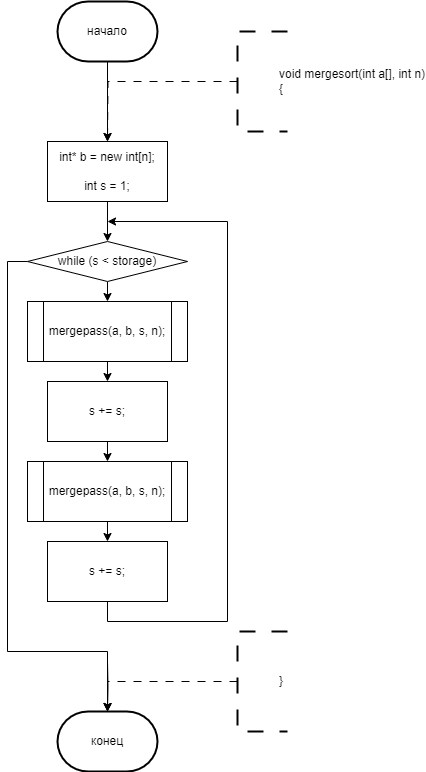

The diagram above was exported from draw.io. Its source (the exported page's mxGraphModel, read from the mxfile embedded in the PNG):
<mxGraphModel dx="673" dy="763" grid="1" gridSize="10" guides="1" tooltips="1" connect="1" arrows="1" fold="1" page="1" pageScale="1" pageWidth="827" pageHeight="1169" math="0" shadow="0">
  <root>
    <mxCell id="0" />
    <mxCell id="1" parent="0" />
    <mxCell id="NoTfI0mhbps9817KM9Cf-117" style="edgeStyle=orthogonalEdgeStyle;rounded=0;orthogonalLoop=1;jettySize=auto;html=1;exitX=0.5;exitY=1;exitDx=0;exitDy=0;exitPerimeter=0;entryX=0.5;entryY=0;entryDx=0;entryDy=0;" parent="1" source="NoTfI0mhbps9817KM9Cf-113" edge="1">
      <mxGeometry relative="1" as="geometry">
        <mxPoint x="280" y="160" as="targetPoint" />
      </mxGeometry>
    </mxCell>
    <mxCell id="NoTfI0mhbps9817KM9Cf-113" value="начало" style="strokeWidth=2;html=1;shape=mxgraph.flowchart.terminator;whiteSpace=wrap;" parent="1" vertex="1">
      <mxGeometry x="230" y="20" width="100" height="60" as="geometry" />
    </mxCell>
    <mxCell id="NoTfI0mhbps9817KM9Cf-123" style="edgeStyle=orthogonalEdgeStyle;rounded=0;orthogonalLoop=1;jettySize=auto;html=1;exitX=0;exitY=0.5;exitDx=0;exitDy=0;exitPerimeter=0;dashed=1;dashPattern=8 8;entryX=0.5;entryY=0;entryDx=0;entryDy=0;" parent="1" source="NoTfI0mhbps9817KM9Cf-122" edge="1">
      <mxGeometry relative="1" as="geometry">
        <mxPoint x="280" y="160" as="targetPoint" />
      </mxGeometry>
    </mxCell>
    <mxCell id="NoTfI0mhbps9817KM9Cf-122" value="&lt;blockquote style=&quot;margin: 0 0 0 40px; border: none; padding: 0px;&quot;&gt;&lt;div&gt;void mergesort(int a[], int n)&lt;/div&gt;&lt;div&gt;{&lt;/div&gt;&lt;/blockquote&gt;" style="strokeWidth=2;html=1;shape=mxgraph.flowchart.annotation_1;align=left;pointerEvents=1;dashed=1;dashPattern=8 8;" parent="1" vertex="1">
      <mxGeometry x="410" y="50" width="50" height="100" as="geometry" />
    </mxCell>
    <mxCell id="NoTfI0mhbps9817KM9Cf-270" value="конец" style="strokeWidth=2;html=1;shape=mxgraph.flowchart.terminator;whiteSpace=wrap;" parent="1" vertex="1">
      <mxGeometry x="230" y="730" width="100" height="60" as="geometry" />
    </mxCell>
    <mxCell id="NoTfI0mhbps9817KM9Cf-271" style="edgeStyle=orthogonalEdgeStyle;rounded=0;orthogonalLoop=1;jettySize=auto;html=1;exitX=0.5;exitY=1;exitDx=0;exitDy=0;entryX=0.5;entryY=0;entryDx=0;entryDy=0;entryPerimeter=0;" parent="1" target="NoTfI0mhbps9817KM9Cf-270" edge="1">
      <mxGeometry relative="1" as="geometry">
        <mxPoint x="280" y="680" as="sourcePoint" />
      </mxGeometry>
    </mxCell>
    <mxCell id="NoTfI0mhbps9817KM9Cf-272" style="edgeStyle=orthogonalEdgeStyle;rounded=0;orthogonalLoop=1;jettySize=auto;html=1;exitX=0;exitY=0.5;exitDx=0;exitDy=0;exitPerimeter=0;dashed=1;dashPattern=8 8;entryX=0.5;entryY=0;entryDx=0;entryDy=0;" parent="1" source="NoTfI0mhbps9817KM9Cf-273" edge="1">
      <mxGeometry relative="1" as="geometry">
        <mxPoint x="280" y="730" as="targetPoint" />
        <Array as="points">
          <mxPoint x="410" y="700" />
          <mxPoint x="280" y="700" />
        </Array>
      </mxGeometry>
    </mxCell>
    <mxCell id="NoTfI0mhbps9817KM9Cf-273" value="&lt;blockquote style=&quot;margin: 0 0 0 40px; border: none; padding: 0px;&quot;&gt;&lt;div&gt;&lt;span style=&quot;background-color: initial;&quot;&gt;}&lt;/span&gt;&lt;br&gt;&lt;/div&gt;&lt;/blockquote&gt;" style="strokeWidth=2;html=1;shape=mxgraph.flowchart.annotation_1;align=left;pointerEvents=1;dashed=1;dashPattern=8 8;" parent="1" vertex="1">
      <mxGeometry x="410" y="650" width="50" height="100" as="geometry" />
    </mxCell>
    <mxCell id="-Kc3PhumVPWG2Q7VvMH2-134" style="edgeStyle=orthogonalEdgeStyle;rounded=0;orthogonalLoop=1;jettySize=auto;html=1;exitX=1;exitY=0.5;exitDx=0;exitDy=0;entryX=0.5;entryY=0;entryDx=0;entryDy=0;" parent="1" edge="1">
      <mxGeometry relative="1" as="geometry">
        <mxPoint x="350" y="560" as="sourcePoint" />
        <Array as="points">
          <mxPoint x="410" y="560" />
          <mxPoint x="410" y="220" />
          <mxPoint x="600" y="220" />
        </Array>
      </mxGeometry>
    </mxCell>
    <mxCell id="-Kc3PhumVPWG2Q7VvMH2-212" style="edgeStyle=orthogonalEdgeStyle;rounded=0;orthogonalLoop=1;jettySize=auto;html=1;exitX=0;exitY=0.5;exitDx=0;exitDy=0;entryX=0.5;entryY=0;entryDx=0;entryDy=0;" parent="1" edge="1">
      <mxGeometry relative="1" as="geometry">
        <mxPoint x="-380" y="100" as="sourcePoint" />
        <Array as="points">
          <mxPoint x="-400" y="100" />
          <mxPoint x="-400" y="340" />
          <mxPoint x="-290" y="340" />
        </Array>
      </mxGeometry>
    </mxCell>
    <mxCell id="-Kc3PhumVPWG2Q7VvMH2-217" style="edgeStyle=orthogonalEdgeStyle;rounded=0;orthogonalLoop=1;jettySize=auto;html=1;exitX=0;exitY=0.5;exitDx=0;exitDy=0;entryX=0.5;entryY=0;entryDx=0;entryDy=0;" parent="1" edge="1">
      <mxGeometry relative="1" as="geometry">
        <mxPoint x="-370" y="410" as="sourcePoint" />
        <Array as="points">
          <mxPoint x="-390" y="410" />
          <mxPoint x="-390" y="560" />
          <mxPoint x="-290" y="560" />
        </Array>
      </mxGeometry>
    </mxCell>
    <mxCell id="55B55G92THnq81suhS-z-90" style="edgeStyle=orthogonalEdgeStyle;rounded=0;orthogonalLoop=1;jettySize=auto;html=1;exitX=0.5;exitY=1;exitDx=0;exitDy=0;entryX=0.5;entryY=0;entryDx=0;entryDy=0;" edge="1" parent="1" source="55B55G92THnq81suhS-z-88" target="55B55G92THnq81suhS-z-89">
      <mxGeometry relative="1" as="geometry" />
    </mxCell>
    <mxCell id="55B55G92THnq81suhS-z-88" value="int* b = new int[n];&lt;br&gt;&amp;nbsp; &amp;nbsp;&amp;nbsp;&lt;div&gt;int s = 1;&lt;/div&gt;" style="rounded=0;whiteSpace=wrap;html=1;" vertex="1" parent="1">
      <mxGeometry x="220" y="160" width="120" height="60" as="geometry" />
    </mxCell>
    <mxCell id="55B55G92THnq81suhS-z-93" style="edgeStyle=orthogonalEdgeStyle;rounded=0;orthogonalLoop=1;jettySize=auto;html=1;exitX=0.5;exitY=1;exitDx=0;exitDy=0;entryX=0.5;entryY=0;entryDx=0;entryDy=0;" edge="1" parent="1" source="55B55G92THnq81suhS-z-89" target="55B55G92THnq81suhS-z-91">
      <mxGeometry relative="1" as="geometry" />
    </mxCell>
    <mxCell id="55B55G92THnq81suhS-z-89" value="while (s &lt; storage)" style="rhombus;whiteSpace=wrap;html=1;" vertex="1" parent="1">
      <mxGeometry x="200" y="260" width="160" height="40" as="geometry" />
    </mxCell>
    <mxCell id="55B55G92THnq81suhS-z-94" style="edgeStyle=orthogonalEdgeStyle;rounded=0;orthogonalLoop=1;jettySize=auto;html=1;exitX=0.5;exitY=1;exitDx=0;exitDy=0;entryX=0.5;entryY=0;entryDx=0;entryDy=0;" edge="1" parent="1" source="55B55G92THnq81suhS-z-91" target="55B55G92THnq81suhS-z-92">
      <mxGeometry relative="1" as="geometry" />
    </mxCell>
    <mxCell id="55B55G92THnq81suhS-z-91" value="mergepass(a, b, s, n);" style="shape=process;whiteSpace=wrap;html=1;backgroundOutline=1;" vertex="1" parent="1">
      <mxGeometry x="200" y="320" width="160" height="60" as="geometry" />
    </mxCell>
    <mxCell id="55B55G92THnq81suhS-z-92" value="s += s;" style="rounded=0;whiteSpace=wrap;html=1;" vertex="1" parent="1">
      <mxGeometry x="220" y="400" width="120" height="60" as="geometry" />
    </mxCell>
    <mxCell id="55B55G92THnq81suhS-z-95" style="edgeStyle=orthogonalEdgeStyle;rounded=0;orthogonalLoop=1;jettySize=auto;html=1;exitX=0.5;exitY=1;exitDx=0;exitDy=0;entryX=0.5;entryY=0;entryDx=0;entryDy=0;" edge="1" parent="1" target="55B55G92THnq81suhS-z-97">
      <mxGeometry relative="1" as="geometry">
        <mxPoint x="280" y="460" as="sourcePoint" />
      </mxGeometry>
    </mxCell>
    <mxCell id="55B55G92THnq81suhS-z-96" style="edgeStyle=orthogonalEdgeStyle;rounded=0;orthogonalLoop=1;jettySize=auto;html=1;exitX=0.5;exitY=1;exitDx=0;exitDy=0;entryX=0.5;entryY=0;entryDx=0;entryDy=0;" edge="1" parent="1" source="55B55G92THnq81suhS-z-97" target="55B55G92THnq81suhS-z-98">
      <mxGeometry relative="1" as="geometry" />
    </mxCell>
    <mxCell id="55B55G92THnq81suhS-z-97" value="mergepass(a, b, s, n);" style="shape=process;whiteSpace=wrap;html=1;backgroundOutline=1;" vertex="1" parent="1">
      <mxGeometry x="200" y="480" width="160" height="60" as="geometry" />
    </mxCell>
    <mxCell id="55B55G92THnq81suhS-z-99" style="edgeStyle=orthogonalEdgeStyle;rounded=0;orthogonalLoop=1;jettySize=auto;html=1;exitX=0.5;exitY=1;exitDx=0;exitDy=0;" edge="1" parent="1" source="55B55G92THnq81suhS-z-98">
      <mxGeometry relative="1" as="geometry">
        <mxPoint x="280" y="240" as="targetPoint" />
        <Array as="points">
          <mxPoint x="280" y="640" />
          <mxPoint x="400" y="640" />
          <mxPoint x="400" y="240" />
        </Array>
      </mxGeometry>
    </mxCell>
    <mxCell id="55B55G92THnq81suhS-z-98" value="s += s;" style="rounded=0;whiteSpace=wrap;html=1;" vertex="1" parent="1">
      <mxGeometry x="220" y="560" width="120" height="60" as="geometry" />
    </mxCell>
    <mxCell id="55B55G92THnq81suhS-z-100" style="edgeStyle=orthogonalEdgeStyle;rounded=0;orthogonalLoop=1;jettySize=auto;html=1;exitX=0;exitY=0.5;exitDx=0;exitDy=0;entryX=0.5;entryY=0;entryDx=0;entryDy=0;entryPerimeter=0;" edge="1" parent="1" source="55B55G92THnq81suhS-z-89" target="NoTfI0mhbps9817KM9Cf-270">
      <mxGeometry relative="1" as="geometry">
        <Array as="points">
          <mxPoint x="180" y="280" />
          <mxPoint x="180" y="670" />
          <mxPoint x="280" y="670" />
        </Array>
      </mxGeometry>
    </mxCell>
  </root>
</mxGraphModel>